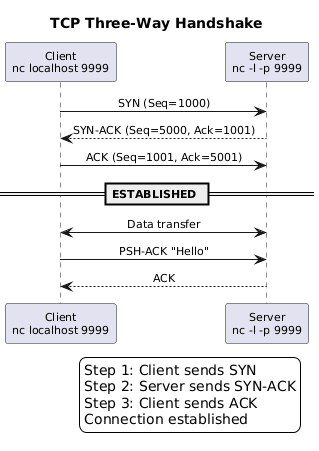

The diagram above was rendered by PlantUML. Its source (embedded in the PNG):
@startuml
skinparam backgroundColor white
skinparam defaultFontName Arial
skinparam defaultFontSize 11
skinparam shadowing false
skinparam sequenceMessageAlign center

title TCP Three-Way Handshake

participant "Client\nnc localhost 9999" as C
participant "Server\nnc -l -p 9999" as S

C -> S : SYN (Seq=1000)
S --> C : SYN-ACK (Seq=5000, Ack=1001)
C -> S : ACK (Seq=1001, Ack=5001)

== ESTABLISHED ==

C <-> S : Data transfer

C -> S : PSH-ACK "Hello"
S --> C : ACK

legend right
Step 1: Client sends SYN
Step 2: Server sends SYN-ACK
Step 3: Client sends ACK
Connection established
endlegend
@enduml